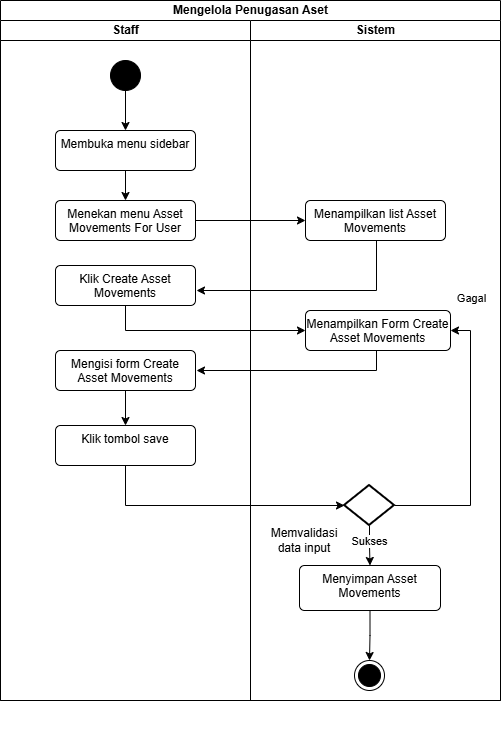

The diagram above was exported from draw.io. Its source (the exported page's mxGraphModel, read from the mxfile embedded in the PNG):
<mxGraphModel dx="1073" dy="654" grid="1" gridSize="10" guides="1" tooltips="1" connect="1" arrows="1" fold="1" page="1" pageScale="1" pageWidth="827" pageHeight="1169" math="0" shadow="0">
  <root>
    <mxCell id="BFc6U-01LF3s6gSRktvH-0" />
    <mxCell id="BFc6U-01LF3s6gSRktvH-1" parent="BFc6U-01LF3s6gSRktvH-0" />
    <mxCell id="BFc6U-01LF3s6gSRktvH-2" value="&lt;span style=&quot;line-height: 107%;&quot;&gt;&lt;font face=&quot;Helvetica&quot; style=&quot;&quot;&gt;Mengelola Penugasan Aset&lt;/font&gt;&lt;/span&gt;" style="swimlane;childLayout=stackLayout;resizeParent=1;resizeParentMax=0;startSize=20;html=1;" vertex="1" parent="BFc6U-01LF3s6gSRktvH-1">
      <mxGeometry x="430" y="480" width="500" height="700" as="geometry" />
    </mxCell>
    <mxCell id="BFc6U-01LF3s6gSRktvH-3" value="Staff" style="swimlane;startSize=20;html=1;" vertex="1" parent="BFc6U-01LF3s6gSRktvH-2">
      <mxGeometry y="20" width="250" height="680" as="geometry" />
    </mxCell>
    <mxCell id="BFc6U-01LF3s6gSRktvH-4" style="edgeStyle=orthogonalEdgeStyle;rounded=0;orthogonalLoop=1;jettySize=auto;html=1;entryX=0.5;entryY=0;entryDx=0;entryDy=0;" edge="1" parent="BFc6U-01LF3s6gSRktvH-3" source="BFc6U-01LF3s6gSRktvH-5" target="BFc6U-01LF3s6gSRktvH-7">
      <mxGeometry relative="1" as="geometry" />
    </mxCell>
    <mxCell id="BFc6U-01LF3s6gSRktvH-5" value="" style="ellipse;fillColor=strokeColor;html=1;" vertex="1" parent="BFc6U-01LF3s6gSRktvH-3">
      <mxGeometry x="110" y="40" width="30" height="30" as="geometry" />
    </mxCell>
    <mxCell id="BFc6U-01LF3s6gSRktvH-6" style="edgeStyle=orthogonalEdgeStyle;rounded=0;orthogonalLoop=1;jettySize=auto;html=1;entryX=0.5;entryY=0;entryDx=0;entryDy=0;" edge="1" parent="BFc6U-01LF3s6gSRktvH-3" source="BFc6U-01LF3s6gSRktvH-7" target="BFc6U-01LF3s6gSRktvH-8">
      <mxGeometry relative="1" as="geometry" />
    </mxCell>
    <mxCell id="BFc6U-01LF3s6gSRktvH-7" value="Membuka menu sidebar" style="html=1;align=center;verticalAlign=top;rounded=1;absoluteArcSize=1;arcSize=10;dashed=0;whiteSpace=wrap;" vertex="1" parent="BFc6U-01LF3s6gSRktvH-3">
      <mxGeometry x="55" y="110" width="140" height="40" as="geometry" />
    </mxCell>
    <mxCell id="BFc6U-01LF3s6gSRktvH-8" value="Menekan menu Asset Movements For User" style="html=1;align=center;verticalAlign=top;rounded=1;absoluteArcSize=1;arcSize=10;dashed=0;whiteSpace=wrap;" vertex="1" parent="BFc6U-01LF3s6gSRktvH-3">
      <mxGeometry x="55" y="180" width="140" height="40" as="geometry" />
    </mxCell>
    <mxCell id="BFc6U-01LF3s6gSRktvH-9" value="Klik Create Asset Movements" style="html=1;align=center;verticalAlign=top;rounded=1;absoluteArcSize=1;arcSize=10;dashed=0;whiteSpace=wrap;" vertex="1" parent="BFc6U-01LF3s6gSRktvH-3">
      <mxGeometry x="55" y="245" width="140" height="40" as="geometry" />
    </mxCell>
    <mxCell id="BFc6U-01LF3s6gSRktvH-10" value="" style="edgeStyle=orthogonalEdgeStyle;rounded=0;orthogonalLoop=1;jettySize=auto;html=1;" edge="1" parent="BFc6U-01LF3s6gSRktvH-3" source="BFc6U-01LF3s6gSRktvH-11" target="BFc6U-01LF3s6gSRktvH-12">
      <mxGeometry relative="1" as="geometry">
        <mxPoint x="125" y="400" as="targetPoint" />
      </mxGeometry>
    </mxCell>
    <mxCell id="BFc6U-01LF3s6gSRktvH-11" value="Mengisi form Create Asset Movements" style="html=1;align=center;verticalAlign=top;rounded=1;absoluteArcSize=1;arcSize=10;dashed=0;whiteSpace=wrap;" vertex="1" parent="BFc6U-01LF3s6gSRktvH-3">
      <mxGeometry x="55" y="330" width="140" height="40" as="geometry" />
    </mxCell>
    <mxCell id="BFc6U-01LF3s6gSRktvH-12" value="Klik tombol save" style="html=1;align=center;verticalAlign=top;rounded=1;absoluteArcSize=1;arcSize=10;dashed=0;whiteSpace=wrap;" vertex="1" parent="BFc6U-01LF3s6gSRktvH-3">
      <mxGeometry x="55" y="405" width="140" height="40" as="geometry" />
    </mxCell>
    <mxCell id="BFc6U-01LF3s6gSRktvH-13" style="edgeStyle=orthogonalEdgeStyle;rounded=0;orthogonalLoop=1;jettySize=auto;html=1;entryX=0;entryY=0.5;entryDx=0;entryDy=0;" edge="1" parent="BFc6U-01LF3s6gSRktvH-2" source="BFc6U-01LF3s6gSRktvH-8" target="BFc6U-01LF3s6gSRktvH-17">
      <mxGeometry relative="1" as="geometry" />
    </mxCell>
    <mxCell id="BFc6U-01LF3s6gSRktvH-14" style="edgeStyle=orthogonalEdgeStyle;rounded=0;orthogonalLoop=1;jettySize=auto;html=1;entryX=0;entryY=0.5;entryDx=0;entryDy=0;" edge="1" parent="BFc6U-01LF3s6gSRktvH-2" source="BFc6U-01LF3s6gSRktvH-9" target="BFc6U-01LF3s6gSRktvH-19">
      <mxGeometry relative="1" as="geometry">
        <Array as="points">
          <mxPoint x="125" y="330" />
        </Array>
      </mxGeometry>
    </mxCell>
    <mxCell id="BFc6U-01LF3s6gSRktvH-15" value="Sistem" style="swimlane;startSize=20;html=1;" vertex="1" parent="BFc6U-01LF3s6gSRktvH-2">
      <mxGeometry x="250" y="20" width="250" height="680" as="geometry" />
    </mxCell>
    <mxCell id="BFc6U-01LF3s6gSRktvH-16" style="edgeStyle=orthogonalEdgeStyle;rounded=0;orthogonalLoop=1;jettySize=auto;html=1;" edge="1" parent="BFc6U-01LF3s6gSRktvH-15" source="BFc6U-01LF3s6gSRktvH-17">
      <mxGeometry relative="1" as="geometry">
        <mxPoint x="-54" y="270" as="targetPoint" />
        <Array as="points">
          <mxPoint x="126" y="270" />
        </Array>
      </mxGeometry>
    </mxCell>
    <mxCell id="BFc6U-01LF3s6gSRktvH-17" value="Menampilkan list Asset Movements" style="html=1;align=center;verticalAlign=top;rounded=1;absoluteArcSize=1;arcSize=10;dashed=0;whiteSpace=wrap;" vertex="1" parent="BFc6U-01LF3s6gSRktvH-15">
      <mxGeometry x="55" y="180" width="140" height="40" as="geometry" />
    </mxCell>
    <mxCell id="BFc6U-01LF3s6gSRktvH-18" style="edgeStyle=orthogonalEdgeStyle;rounded=0;orthogonalLoop=1;jettySize=auto;html=1;" edge="1" parent="BFc6U-01LF3s6gSRktvH-15">
      <mxGeometry relative="1" as="geometry">
        <mxPoint x="-54" y="350" as="targetPoint" />
        <mxPoint x="126" y="320" as="sourcePoint" />
        <Array as="points">
          <mxPoint x="126" y="350" />
        </Array>
      </mxGeometry>
    </mxCell>
    <mxCell id="BFc6U-01LF3s6gSRktvH-19" value="Menampilkan Form Create Asset Movements" style="html=1;align=center;verticalAlign=top;rounded=1;absoluteArcSize=1;arcSize=10;dashed=0;whiteSpace=wrap;" vertex="1" parent="BFc6U-01LF3s6gSRktvH-15">
      <mxGeometry x="55" y="290" width="145" height="40" as="geometry" />
    </mxCell>
    <mxCell id="BFc6U-01LF3s6gSRktvH-20" style="edgeStyle=orthogonalEdgeStyle;rounded=0;orthogonalLoop=1;jettySize=auto;html=1;entryX=0.5;entryY=0;entryDx=0;entryDy=0;" edge="1" parent="BFc6U-01LF3s6gSRktvH-15" source="BFc6U-01LF3s6gSRktvH-26" target="BFc6U-01LF3s6gSRktvH-27">
      <mxGeometry relative="1" as="geometry" />
    </mxCell>
    <mxCell id="BFc6U-01LF3s6gSRktvH-21" value="Sukses" style="edgeLabel;html=1;align=center;verticalAlign=middle;resizable=0;points=[];" vertex="1" connectable="0" parent="BFc6U-01LF3s6gSRktvH-20">
      <mxGeometry x="-0.25" y="-1" relative="1" as="geometry">
        <mxPoint as="offset" />
      </mxGeometry>
    </mxCell>
    <mxCell id="BFc6U-01LF3s6gSRktvH-22" style="edgeStyle=orthogonalEdgeStyle;rounded=0;orthogonalLoop=1;jettySize=auto;html=1;exitX=0.5;exitY=1;exitDx=0;exitDy=0;" edge="1" parent="BFc6U-01LF3s6gSRktvH-15">
      <mxGeometry relative="1" as="geometry">
        <mxPoint x="186" y="720" as="sourcePoint" />
        <mxPoint x="186" y="720" as="targetPoint" />
      </mxGeometry>
    </mxCell>
    <mxCell id="BFc6U-01LF3s6gSRktvH-23" style="edgeStyle=orthogonalEdgeStyle;rounded=0;orthogonalLoop=1;jettySize=auto;html=1;" edge="1" parent="BFc6U-01LF3s6gSRktvH-15" source="BFc6U-01LF3s6gSRktvH-27" target="BFc6U-01LF3s6gSRktvH-28">
      <mxGeometry relative="1" as="geometry" />
    </mxCell>
    <mxCell id="BFc6U-01LF3s6gSRktvH-24" style="edgeStyle=orthogonalEdgeStyle;rounded=0;orthogonalLoop=1;jettySize=auto;html=1;entryX=1;entryY=0.5;entryDx=0;entryDy=0;" edge="1" parent="BFc6U-01LF3s6gSRktvH-15" source="BFc6U-01LF3s6gSRktvH-26" target="BFc6U-01LF3s6gSRktvH-19">
      <mxGeometry relative="1" as="geometry">
        <Array as="points">
          <mxPoint x="220" y="485" />
          <mxPoint x="220" y="310" />
        </Array>
      </mxGeometry>
    </mxCell>
    <mxCell id="BFc6U-01LF3s6gSRktvH-25" value="Gagal" style="edgeLabel;html=1;align=center;verticalAlign=middle;resizable=0;points=[];" vertex="1" connectable="0" parent="BFc6U-01LF3s6gSRktvH-24">
      <mxGeometry x="0.0024" y="-2" relative="1" as="geometry">
        <mxPoint x="-2" y="-147" as="offset" />
      </mxGeometry>
    </mxCell>
    <mxCell id="BFc6U-01LF3s6gSRktvH-26" value="" style="strokeWidth=2;html=1;shape=mxgraph.flowchart.decision;whiteSpace=wrap;" vertex="1" parent="BFc6U-01LF3s6gSRktvH-15">
      <mxGeometry x="94" y="465" width="50" height="40" as="geometry" />
    </mxCell>
    <mxCell id="BFc6U-01LF3s6gSRktvH-27" value="Menyimpan Asset Movements" style="html=1;align=center;verticalAlign=top;rounded=1;absoluteArcSize=1;arcSize=10;dashed=0;whiteSpace=wrap;" vertex="1" parent="BFc6U-01LF3s6gSRktvH-15">
      <mxGeometry x="49" y="545" width="141" height="45" as="geometry" />
    </mxCell>
    <mxCell id="BFc6U-01LF3s6gSRktvH-28" value="" style="ellipse;html=1;shape=endState;fillColor=strokeColor;" vertex="1" parent="BFc6U-01LF3s6gSRktvH-15">
      <mxGeometry x="104" y="640" width="30" height="30" as="geometry" />
    </mxCell>
    <mxCell id="BFc6U-01LF3s6gSRktvH-29" value="Memvalidasi data input" style="text;html=1;whiteSpace=wrap;strokeColor=none;fillColor=none;align=center;verticalAlign=middle;rounded=0;" vertex="1" parent="BFc6U-01LF3s6gSRktvH-15">
      <mxGeometry x="24" y="505" width="60" height="30" as="geometry" />
    </mxCell>
    <mxCell id="BFc6U-01LF3s6gSRktvH-30" style="edgeStyle=orthogonalEdgeStyle;rounded=0;orthogonalLoop=1;jettySize=auto;html=1;entryX=0;entryY=0.5;entryDx=0;entryDy=0;entryPerimeter=0;" edge="1" parent="BFc6U-01LF3s6gSRktvH-2" source="BFc6U-01LF3s6gSRktvH-12" target="BFc6U-01LF3s6gSRktvH-26">
      <mxGeometry relative="1" as="geometry">
        <Array as="points">
          <mxPoint x="125" y="505" />
        </Array>
      </mxGeometry>
    </mxCell>
  </root>
</mxGraphModel>